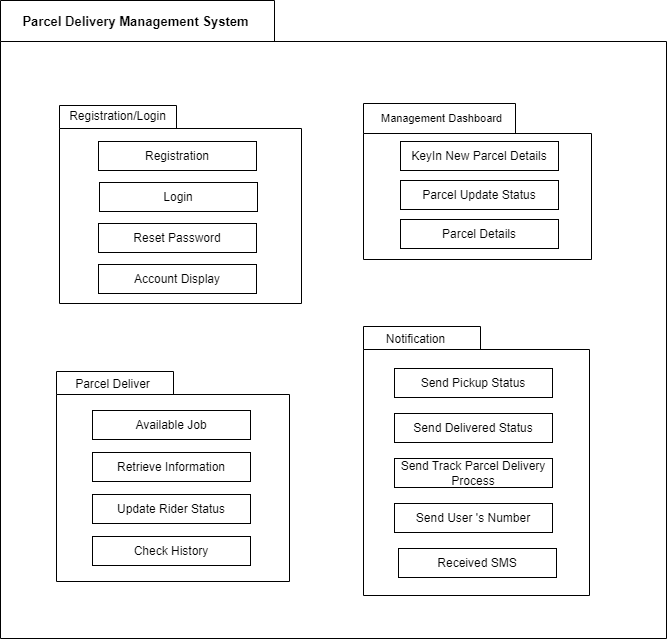

The diagram above was exported from draw.io. Its source (the exported page's mxGraphModel, read from the mxfile embedded in the PNG):
<mxGraphModel dx="988" dy="525" grid="0" gridSize="10" guides="1" tooltips="1" connect="1" arrows="1" fold="1" page="1" pageScale="1" pageWidth="741" pageHeight="741" math="0" shadow="0">
  <root>
    <mxCell id="0" />
    <mxCell id="1" parent="0" />
    <mxCell id="1q0CdNMfNwdr48MDgw0h-214" value="" style="shape=folder;fontStyle=1;spacingTop=10;tabWidth=274;tabHeight=41;tabPosition=left;html=1;whiteSpace=wrap;" vertex="1" parent="1">
      <mxGeometry x="42" y="41" width="666" height="638" as="geometry" />
    </mxCell>
    <mxCell id="1q0CdNMfNwdr48MDgw0h-215" value="&lt;b&gt;&lt;font style=&quot;font-size: 13px;&quot;&gt;Parcel Delivery Management System&lt;/font&gt;&lt;/b&gt;" style="text;html=1;align=center;verticalAlign=middle;resizable=0;points=[];autosize=1;strokeColor=none;fillColor=none;" vertex="1" parent="1">
      <mxGeometry x="55" y="48" width="244" height="28" as="geometry" />
    </mxCell>
    <mxCell id="1q0CdNMfNwdr48MDgw0h-217" value="" style="shape=folder;fontStyle=1;spacingTop=10;tabWidth=117;tabHeight=23;tabPosition=left;html=1;whiteSpace=wrap;" vertex="1" parent="1">
      <mxGeometry x="101" y="146" width="242" height="198" as="geometry" />
    </mxCell>
    <mxCell id="1q0CdNMfNwdr48MDgw0h-218" value="Registration/Login" style="text;html=1;align=center;verticalAlign=middle;resizable=0;points=[];autosize=1;strokeColor=none;fillColor=none;" vertex="1" parent="1">
      <mxGeometry x="101" y="144" width="115" height="26" as="geometry" />
    </mxCell>
    <mxCell id="1q0CdNMfNwdr48MDgw0h-219" value="Registration" style="html=1;whiteSpace=wrap;" vertex="1" parent="1">
      <mxGeometry x="140" y="182" width="158" height="29" as="geometry" />
    </mxCell>
    <mxCell id="1q0CdNMfNwdr48MDgw0h-220" value="Login" style="html=1;whiteSpace=wrap;" vertex="1" parent="1">
      <mxGeometry x="141" y="223" width="158" height="29" as="geometry" />
    </mxCell>
    <mxCell id="1q0CdNMfNwdr48MDgw0h-221" value="Reset Password" style="html=1;whiteSpace=wrap;" vertex="1" parent="1">
      <mxGeometry x="140" y="264" width="158" height="29" as="geometry" />
    </mxCell>
    <mxCell id="1q0CdNMfNwdr48MDgw0h-222" value="Account Display" style="html=1;whiteSpace=wrap;" vertex="1" parent="1">
      <mxGeometry x="140" y="305" width="158" height="29" as="geometry" />
    </mxCell>
    <mxCell id="1q0CdNMfNwdr48MDgw0h-224" value="" style="shape=folder;fontStyle=1;spacingTop=10;tabWidth=152;tabHeight=30;tabPosition=left;html=1;whiteSpace=wrap;" vertex="1" parent="1">
      <mxGeometry x="405" y="144" width="228" height="156" as="geometry" />
    </mxCell>
    <mxCell id="1q0CdNMfNwdr48MDgw0h-225" value="&lt;font style=&quot;font-size: 11px;&quot;&gt;Management Dashboard&lt;/font&gt;" style="text;html=1;align=center;verticalAlign=middle;resizable=0;points=[];autosize=1;strokeColor=none;fillColor=none;" vertex="1" parent="1">
      <mxGeometry x="413" y="146" width="139" height="26" as="geometry" />
    </mxCell>
    <mxCell id="1q0CdNMfNwdr48MDgw0h-226" value="KeyIn New Parcel Details" style="html=1;whiteSpace=wrap;" vertex="1" parent="1">
      <mxGeometry x="442" y="182" width="158" height="29" as="geometry" />
    </mxCell>
    <mxCell id="1q0CdNMfNwdr48MDgw0h-227" value="Parcel Update Status" style="html=1;whiteSpace=wrap;" vertex="1" parent="1">
      <mxGeometry x="442" y="221" width="158" height="29" as="geometry" />
    </mxCell>
    <mxCell id="1q0CdNMfNwdr48MDgw0h-228" value="Parcel Details" style="html=1;whiteSpace=wrap;" vertex="1" parent="1">
      <mxGeometry x="442" y="260" width="158" height="29" as="geometry" />
    </mxCell>
    <mxCell id="1q0CdNMfNwdr48MDgw0h-229" value="" style="shape=folder;fontStyle=1;spacingTop=10;tabWidth=117;tabHeight=23;tabPosition=left;html=1;whiteSpace=wrap;" vertex="1" parent="1">
      <mxGeometry x="98" y="412" width="233" height="210" as="geometry" />
    </mxCell>
    <mxCell id="1q0CdNMfNwdr48MDgw0h-230" value="Parcel Deliver" style="text;html=1;align=center;verticalAlign=middle;resizable=0;points=[];autosize=1;strokeColor=none;fillColor=none;" vertex="1" parent="1">
      <mxGeometry x="107" y="412" width="93" height="26" as="geometry" />
    </mxCell>
    <mxCell id="1q0CdNMfNwdr48MDgw0h-231" value="Available Job" style="html=1;whiteSpace=wrap;" vertex="1" parent="1">
      <mxGeometry x="134" y="451" width="158" height="29" as="geometry" />
    </mxCell>
    <mxCell id="1q0CdNMfNwdr48MDgw0h-232" value="Retrieve Information" style="html=1;whiteSpace=wrap;" vertex="1" parent="1">
      <mxGeometry x="134" y="493" width="158" height="29" as="geometry" />
    </mxCell>
    <mxCell id="1q0CdNMfNwdr48MDgw0h-233" value="Update Rider Status" style="html=1;whiteSpace=wrap;" vertex="1" parent="1">
      <mxGeometry x="134" y="535" width="158" height="29" as="geometry" />
    </mxCell>
    <mxCell id="1q0CdNMfNwdr48MDgw0h-234" value="Check History" style="html=1;whiteSpace=wrap;" vertex="1" parent="1">
      <mxGeometry x="134" y="577" width="158" height="29" as="geometry" />
    </mxCell>
    <mxCell id="1q0CdNMfNwdr48MDgw0h-235" value="" style="shape=folder;fontStyle=1;spacingTop=10;tabWidth=117;tabHeight=23;tabPosition=left;html=1;whiteSpace=wrap;" vertex="1" parent="1">
      <mxGeometry x="405" y="367" width="226" height="269" as="geometry" />
    </mxCell>
    <mxCell id="1q0CdNMfNwdr48MDgw0h-236" value="Notification" style="text;html=1;align=center;verticalAlign=middle;resizable=0;points=[];autosize=1;strokeColor=none;fillColor=none;" vertex="1" parent="1">
      <mxGeometry x="418" y="367" width="77" height="26" as="geometry" />
    </mxCell>
    <mxCell id="1q0CdNMfNwdr48MDgw0h-237" value="Send Pickup Status" style="html=1;whiteSpace=wrap;" vertex="1" parent="1">
      <mxGeometry x="436" y="409" width="158" height="29" as="geometry" />
    </mxCell>
    <mxCell id="1q0CdNMfNwdr48MDgw0h-238" value="Send Delivered Status" style="html=1;whiteSpace=wrap;" vertex="1" parent="1">
      <mxGeometry x="436" y="454" width="158" height="29" as="geometry" />
    </mxCell>
    <mxCell id="1q0CdNMfNwdr48MDgw0h-239" value="Send Track Parcel Delivery Process" style="html=1;whiteSpace=wrap;" vertex="1" parent="1">
      <mxGeometry x="436" y="499" width="158" height="29" as="geometry" />
    </mxCell>
    <mxCell id="1q0CdNMfNwdr48MDgw0h-240" value="Send User 's Number" style="html=1;whiteSpace=wrap;" vertex="1" parent="1">
      <mxGeometry x="436" y="544" width="158" height="29" as="geometry" />
    </mxCell>
    <mxCell id="1q0CdNMfNwdr48MDgw0h-241" value="Received SMS" style="html=1;whiteSpace=wrap;" vertex="1" parent="1">
      <mxGeometry x="440" y="589" width="158" height="29" as="geometry" />
    </mxCell>
  </root>
</mxGraphModel>